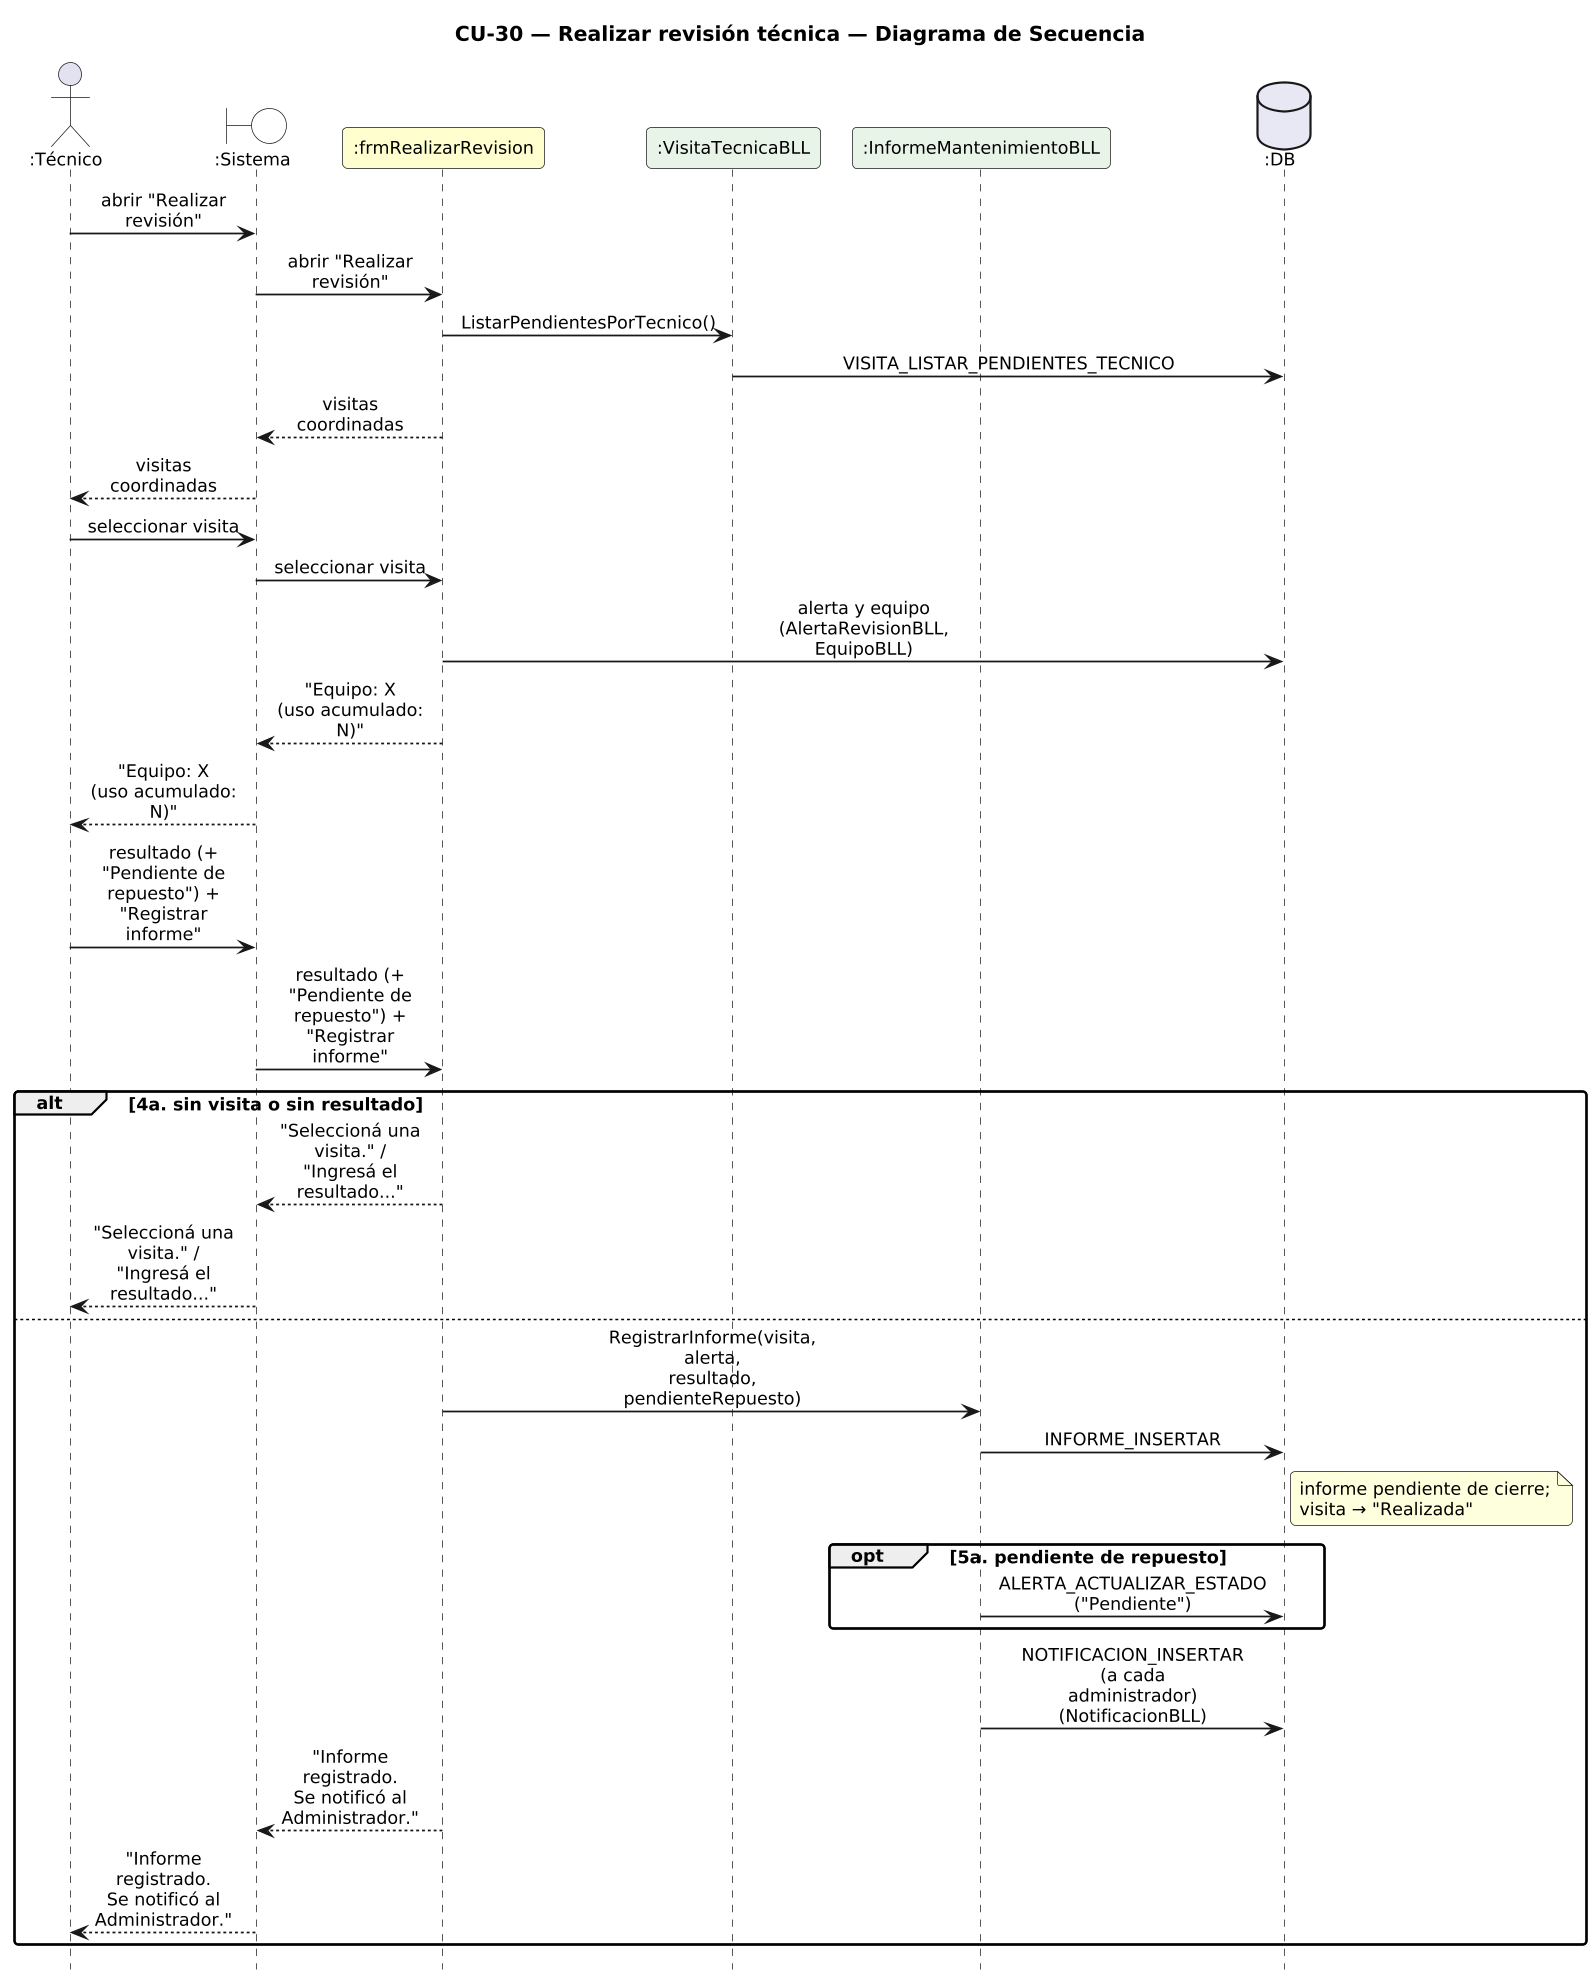

The diagram above was rendered by PlantUML. Its source (embedded in the PNG):
@startuml DiagramaSecuencia_CU30_RealizarRevision

title CU-30 — Realizar revisión técnica — Diagrama de Secuencia

skinparam shadowing false
skinparam roundcorner 6
skinparam sequenceArrowThickness 1.2
skinparam ParticipantPadding 6
skinparam BoxPadding 4
skinparam maxMessageSize 115
skinparam sequenceMessageAlign center
skinparam defaultFontSize 12
skinparam dpi 140
hide footbox

actor ":Técnico" as T
boundary ":Sistema" as SYS #FFFFFF
participant ":frmRealizarRevision" as F #FEFECE
participant ":VisitaTecnicaBLL" as VB #E8F4E8
participant ":InformeMantenimientoBLL" as IB #E8F4E8
database ":DB" as DB #E8E8F4

T -> SYS : abrir "Realizar revisión"
SYS -> F : abrir "Realizar revisión"
F -> VB : ListarPendientesPorTecnico()
VB -> DB : VISITA_LISTAR_PENDIENTES_TECNICO
F --> SYS : visitas coordinadas
SYS --> T : visitas coordinadas
T -> SYS : seleccionar visita
SYS -> F : seleccionar visita
F -> DB : alerta y equipo\n(AlertaRevisionBLL, EquipoBLL)
F --> SYS : "Equipo: X\n(uso acumulado: N)"
SYS --> T : "Equipo: X\n(uso acumulado: N)"
T -> SYS : resultado (+ "Pendiente de\nrepuesto") + "Registrar informe"
SYS -> F : resultado (+ "Pendiente de\nrepuesto") + "Registrar informe"
alt 4a. sin visita o sin resultado
  F --> SYS : "Seleccioná una visita." /\n"Ingresá el resultado..."
  SYS --> T : "Seleccioná una visita." /\n"Ingresá el resultado..."
else
  F -> IB : RegistrarInforme(visita, alerta,\nresultado, pendienteRepuesto)
  IB -> DB : INFORME_INSERTAR
  note right of DB : informe pendiente de cierre;\nvisita → "Realizada"
  opt 5a. pendiente de repuesto
    IB -> DB : ALERTA_ACTUALIZAR_ESTADO\n("Pendiente")
  end
  IB -> DB : NOTIFICACION_INSERTAR\n(a cada administrador)\n(NotificacionBLL)
  F --> SYS : "Informe registrado.\nSe notificó al Administrador."
  SYS --> T : "Informe registrado.\nSe notificó al Administrador."
end

@enduml